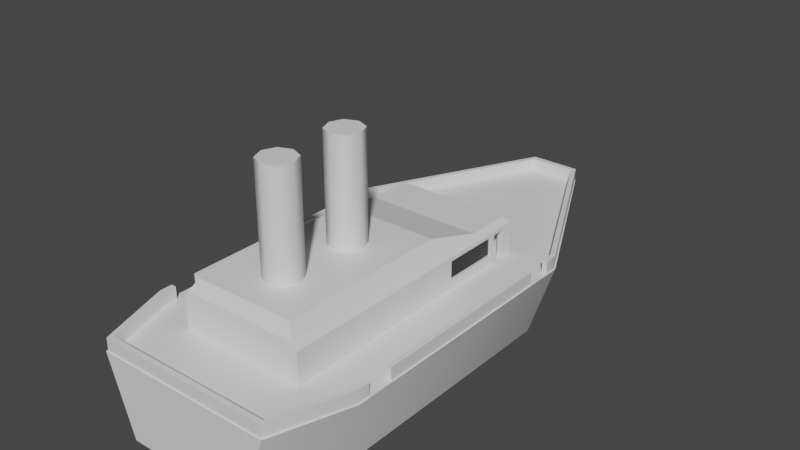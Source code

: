 # Source: wodanic.blend  (saved by Blender 2.80.75; exported with 4.5.12 LTS)
import bpy
from mathutils import Matrix  # noqa: F401  (used for matrix-valued properties, if any)

bpy.ops.wm.read_factory_settings(use_empty=True)
scene = bpy.context.scene
scene.name = 'Scene'

# ---- collections
col_collection = bpy.data.collections.new('Collection'); scene.collection.children.link(col_collection)

# ---- materials (node trees are filled in below, after node groups)
mat_wodanic = bpy.data.materials.new('Wodanic')
mat_wodanic.use_backface_culling = True
mat_wodanic.use_transparent_shadow = False
mat_glass = bpy.data.materials.new('Glass')
mat_glass.surface_render_method = 'BLENDED'
mat_glass.blend_method = 'BLEND'
mat_glass.use_transparent_shadow = False

# ---- material node trees
mat_wodanic.use_nodes = True; mat_wodanic.node_tree.nodes.clear()
_N = mat_wodanic.node_tree.nodes; _L = mat_wodanic.node_tree.links
n0 = _N.new('ShaderNodeOutputMaterial'); n0.name = 'Material Output'; n0.location = (300, 300)
n1 = _N.new('ShaderNodeBsdfPrincipled'); n1.name = 'Principled BSDF'; n1.location = (10, 300)
n1.distribution = 'GGX'
n1.subsurface_method = 'BURLEY'
n1.inputs[3].default_value = 1.45
n1.inputs[27].default_value = (0.0, 0.0, 0.0, 1.0)
n1.inputs[28].default_value = 1.0
_L.new(n1.outputs[0], n0.inputs[0])
n0.is_active_output = True
mat_glass.use_nodes = True; mat_glass.node_tree.nodes.clear()
_N = mat_glass.node_tree.nodes; _L = mat_glass.node_tree.links
n0 = _N.new('ShaderNodeOutputMaterial'); n0.name = 'Material Output'; n0.location = (300, 300)
n1 = _N.new('ShaderNodeBsdfPrincipled'); n1.name = 'Principled BSDF'; n1.location = (10, 300)
n1.distribution = 'GGX'
n1.subsurface_method = 'BURLEY'
n1.inputs[0].default_value = (0.0, 0.0, 0.0, 0.5)
n1.inputs[2].default_value = 0.0
n1.inputs[3].default_value = 1.45
n1.inputs[4].default_value = 0.5
n1.inputs[27].default_value = (0.0, 0.0, 0.0, 1.0)
n1.inputs[28].default_value = 1.0
_L.new(n1.outputs[0], n0.inputs[0])
n0.is_active_output = True

# ---- world
world_world = bpy.data.worlds.new('World'); scene.world = world_world
world_world.use_nodes = True; world_world.node_tree.nodes.clear()
_N = world_world.node_tree.nodes; _L = world_world.node_tree.links
n0 = _N.new('ShaderNodeOutputWorld'); n0.name = 'World Output'; n0.location = (300, 300)
n1 = _N.new('ShaderNodeBackground'); n1.name = 'Background'; n1.location = (10, 300)
n1.inputs[0].default_value = (0.05088, 0.05088, 0.05088, 1.0)
_L.new(n1.outputs[0], n0.inputs[0])
n0.is_active_output = True
world_world.color = (0.05088, 0.05088, 0.05088)
world_world.use_sun_shadow = False
world_world.sun_shadow_jitter_overblur = 0.0

# ---- meshes
me_cube_001 = bpy.data.meshes.new('Cube.001')
me_cube_001.from_pydata([(-5.0, -7.0, 3.0), (-5.0, 1.0, 3.0), (0.0, 1.0, 3.0), (0.0, -7.0, 3.0), (-5.0, -6.6, 3.0), (0.0, -6.6, 3.0), (-4.6, -6.6, 3.0), (-4.6, -7.0, 3.0), (-4.6, 1.0, 3.0), (-5.0, 0.6, 3.0), (0.0, 0.6, 3.0), (-4.6, 0.6, 3.0), (-5.0, -7.0, 5.5), (-5.0, 1.0, 5.5), (0.0, 1.0, 5.5), (0.0, -7.0, 5.5), (-5.0, -6.6, 5.5), (0.0, -6.6, 5.5), (-4.6, -6.6, 5.5), (-4.6, -7.0, 5.5), (-4.6, 1.0, 5.5), (-5.0, 0.6, 5.5), (0.0, 0.6, 5.5), (-4.6, 0.6, 5.5), (-5.0, 1.0, 3.7), (-5.0, 1.0, 5.2), (-4.6, 1.0, 5.2), (-4.6, 1.0, 3.7), (-5.0, 0.6, 3.7), (-5.0, 0.6, 5.2), (0.0, 1.0, 3.7), (0.0, 1.0, 5.2), (0.0, 0.6, 5.2), (0.0, 0.6, 3.7), (-5.0, -7.0, 3.7), (-5.0, -7.0, 5.2), (-5.0, -6.6, 5.2), (-5.0, -6.6, 3.7), (0.0, -6.6, 3.7), (0.0, -6.6, 5.2), (0.0, -7.0, 5.2), (0.0, -7.0, 3.7), (-4.6, 0.6, 3.7), (-4.6, 0.6, 5.2), (-4.6, -6.6, 5.2), (-4.6, -6.6, 3.7), (-4.6, -7.0, 5.2), (-4.6, -7.0, 3.7), (-4.6, 0.0, 3.0), (-5.0, 0.0, 3.0), (-4.6, 0.0, 5.5), (-5.0, 0.0, 5.5), (-5.0, 0.0, 3.7), (-5.0, 0.0, 5.2), (-4.6, 0.0, 3.7), (-4.6, 0.0, 5.2), (-4.6, -1.0, 3.0), (-4.6, -1.0, 5.5), (-4.6, -1.0, 3.7), (-4.6, -1.0, 5.2), (-5.0, -1.0, 3.0), (-5.0, -1.0, 5.5), (-5.0, -1.0, 3.7), (-5.0, -1.0, 5.2), (-4.0, 1.0, 3.0), (-4.0, 0.6, 3.0), (-4.0, 1.0, 5.5), (-4.0, 0.6, 5.5), (-4.0, 0.6, 3.7), (-4.0, 0.6, 5.2), (-4.0, 1.0, 3.7), (-4.0, 1.0, 5.2), (-4.6, -6.0, 3.0), (-4.6, -6.0, 5.5), (-4.6, -6.0, 3.7), (-4.6, -6.0, 5.2), (-5.0, -6.0, 3.0), (-5.0, -6.0, 5.5), (-5.0, -6.0, 3.7), (-5.0, -6.0, 5.2), (-5.0, -1.4, 3.0), (-5.0, -1.4, 5.5), (-5.0, -1.4, 3.7), (-5.0, -1.4, 5.2), (-4.6, -1.4, 3.0), (-4.6, -1.4, 5.5), (-4.6, -1.4, 3.7), (-4.6, -1.4, 5.2)], [], [(5, 3, 7, 6), (72, 6, 4, 76), (6, 7, 0, 4), (64, 65, 11, 8), (8, 11, 9, 1), (17, 18, 19, 15), (73, 77, 16, 18), (18, 16, 12, 19), (66, 20, 23, 67), (20, 13, 21, 23), (26, 25, 13, 20), (25, 29, 21, 13), (70, 68, 33, 30), (71, 26, 20, 66), (36, 35, 12, 16), (40, 39, 17, 15), (55, 43, 23, 50), (46, 40, 15, 19), (69, 32, 22, 67), (39, 44, 18, 17), (79, 36, 16, 77), (35, 46, 19, 12), (0, 7, 47, 34), (34, 47, 46, 35), (76, 4, 37, 78), (78, 37, 36, 79), (5, 6, 45, 38), (38, 45, 44, 39), (65, 10, 33, 68), (7, 3, 41, 47), (47, 41, 40, 46), (48, 11, 42, 54), (54, 42, 43, 55), (3, 5, 38, 41), (41, 38, 39, 40), (4, 0, 34, 37), (37, 34, 35, 36), (64, 8, 27, 70), (70, 27, 26, 71), (69, 68, 70, 71), (32, 69, 71, 31), (1, 9, 28, 24), (24, 28, 29, 25), (8, 1, 24, 27), (27, 24, 25, 26), (2, 64, 70, 30), (59, 56, 60, 63), (28, 52, 53, 29), (9, 49, 52, 28), (29, 53, 51, 21), (59, 55, 50, 57), (23, 21, 51, 50), (11, 48, 49, 9), (87, 59, 57, 85), (84, 56, 58, 86), (86, 58, 59, 87), (48, 55, 53, 49), (59, 63, 53, 55), (53, 63, 61, 51), (50, 51, 61, 57), (42, 68, 69, 43), (11, 65, 68, 42), (43, 69, 67, 23), (31, 71, 66, 14), (14, 66, 67, 22), (2, 10, 65, 64), (45, 74, 75, 44), (6, 72, 74, 45), (44, 75, 73, 18), (74, 78, 79, 75), (80, 76, 78, 82), (83, 79, 77, 81), (85, 81, 77, 73), (84, 72, 76, 80), (56, 84, 80, 60), (57, 61, 81, 85), (63, 83, 81, 61), (60, 80, 82, 62), (62, 82, 83, 63), (75, 79, 83, 87), (72, 84, 86, 74), (75, 87, 85, 73), (87, 83, 82, 86), (86, 82, 78, 74)])
_uv = me_cube_001.uv_layers.new(name='UVMap')
_uv.uv.foreach_set('vector', [0.75, 0.7145, 0.75, 0.75, 0.8502, 0.75, 0.8502, 0.7145, 0.8502, 0.6997, 0.8502, 0.7145, 0.875, 0.7145, 0.875, 0.6997, 0.8502, 0.7145, 0.8502, 0.75, 0.875, 0.75, 0.875, 0.7145, 0.8373, 0.5, 0.8373, 0.5356, 0.8502, 0.5356, 0.8502, 0.5, 0.8502, 0.5, 0.8502, 0.5356, 0.875, 0.5356, 0.875, 0.5, 0.75, 0.7145, 0.8502, 0.7145, 0.8502, 0.75, 0.75, 0.75, 0.8502, 0.6997, 0.875, 0.6997, 0.875, 0.7145, 0.8502, 0.7145, 0.8502, 0.7145, 0.875, 0.7145, 0.875, 0.75, 0.8502, 0.75, 0.8373, 0.5, 0.8502, 0.5, 0.8502, 0.5356, 0.8373, 0.5356, 0.8502, 0.5, 0.875, 0.5, 0.875, 0.5356, 0.8502, 0.5356, 0.8502, 0.5, 0.875, 0.5, 0.875, 0.5, 0.8502, 0.5, 0.875, 0.5, 0.875, 0.5356, 0.875, 0.5356, 0.875, 0.5, 0.8373, 0.5, 0.8373, 0.5356, 0.75, 0.5356, 0.75, 0.5, 0.8373, 0.5, 0.8502, 0.5, 0.8502, 0.5, 0.8373, 0.5, 0.875, 0.7145, 0.875, 0.75, 0.875, 0.75, 0.875, 0.7145, 0.75, 0.75, 0.75, 0.7145, 0.75, 0.7145, 0.75, 0.75, 0.8502, 0.5524, 0.8502, 0.5356, 0.8502, 0.5356, 0.8502, 0.5524, 0.8502, 0.75, 0.75, 0.75, 0.75, 0.75, 0.8502, 0.75, 0.8373, 0.5356, 0.75, 0.5356, 0.75, 0.5356, 0.8373, 0.5356, 0.75, 0.7145, 0.8502, 0.7145, 0.8502, 0.7145, 0.75, 0.7145, 0.875, 0.6997, 0.875, 0.7145, 0.875, 0.7145, 0.875, 0.6997, 0.875, 0.75, 0.8502, 0.75, 0.8502, 0.75, 0.875, 0.75, 0.875, 0.75, 0.8502, 0.75, 0.8502, 0.75, 0.875, 0.75, 0.875, 0.75, 0.8502, 0.75, 0.8502, 0.75, 0.875, 0.75, 0.875, 0.6997, 0.875, 0.7145, 0.875, 0.7145, 0.875, 0.6997, 0.875, 0.6997, 0.875, 0.7145, 0.875, 0.7145, 0.875, 0.6997, 0.75, 0.7145, 0.8502, 0.7145, 0.8502, 0.7145, 0.75, 0.7145, 0.75, 0.7145, 0.8502, 0.7145, 0.8502, 0.7145, 0.75, 0.7145, 0.8373, 0.5356, 0.75, 0.5356, 0.75, 0.5356, 0.8373, 0.5356, 0.8502, 0.75, 0.75, 0.75, 0.75, 0.75, 0.8502, 0.75, 0.8502, 0.75, 0.75, 0.75, 0.75, 0.75, 0.8502, 0.75, 0.8502, 0.5524, 0.8502, 0.5356, 0.8502, 0.5356, 0.8502, 0.5524, 0.8502, 0.5524, 0.8502, 0.5356, 0.8502, 0.5356, 0.8502, 0.5524, 0.75, 0.75, 0.75, 0.7145, 0.75, 0.7145, 0.75, 0.75, 0.75, 0.75, 0.75, 0.7145, 0.75, 0.7145, 0.75, 0.75, 0.875, 0.7145, 0.875, 0.75, 0.875, 0.75, 0.875, 0.7145, 0.875, 0.7145, 0.875, 0.75, 0.875, 0.75, 0.875, 0.7145, 0.8373, 0.5, 0.8502, 0.5, 0.8502, 0.5, 0.8373, 0.5, 0.8373, 0.5, 0.8502, 0.5, 0.8502, 0.5, 0.8373, 0.5, 0.8373, 0.5356, 0.8373, 0.5356, 0.8373, 0.5, 0.8373, 0.5, 0.75, 0.5356, 0.8373, 0.5356, 0.8373, 0.5, 0.75, 0.5, 0.875, 0.5, 0.875, 0.5356, 0.875, 0.5356, 0.875, 0.5, 0.875, 0.5, 0.875, 0.5356, 0.875, 0.5356, 0.875, 0.5, 0.8502, 0.5, 0.875, 0.5, 0.875, 0.5, 0.8502, 0.5, 0.8502, 0.5, 0.875, 0.5, 0.875, 0.5, 0.8502, 0.5, 0.75, 0.5, 0.8373, 0.5, 0.8373, 0.5, 0.75, 0.5, 0.8502, 0.5817, 0.8502, 0.5817, 0.875, 0.5817, 0.875, 0.5817, 0.875, 0.5356, 0.875, 0.5524, 0.875, 0.5524, 0.875, 0.5356, 0.875, 0.5356, 0.875, 0.5524, 0.875, 0.5524, 0.875, 0.5356, 0.875, 0.5356, 0.875, 0.5524, 0.875, 0.5524, 0.875, 0.5356, 0.8502, 0.5817, 0.8502, 0.5524, 0.8502, 0.5524, 0.8502, 0.5817, 0.8502, 0.5356, 0.875, 0.5356, 0.875, 0.5524, 0.8502, 0.5524, 0.8502, 0.5356, 0.8502, 0.5524, 0.875, 0.5524, 0.875, 0.5356, 0.8502, 0.5918, 0.8502, 0.5817, 0.8502, 0.5817, 0.8502, 0.5918, 0.8502, 0.5918, 0.8502, 0.5817, 0.8502, 0.5817, 0.8502, 0.5918, 0.8502, 0.5918, 0.8502, 0.5817, 0.8502, 0.5817, 0.8502, 0.5918, 0.8502, 0.5524, 0.8502, 0.5524, 0.875, 0.5524, 0.875, 0.5524, 0.8502, 0.5817, 0.875, 0.5817, 0.875, 0.5524, 0.8502, 0.5524, 0.875, 0.5524, 0.875, 0.5817, 0.875, 0.5817, 0.875, 0.5524, 0.8502, 0.5524, 0.875, 0.5524, 0.875, 0.5817, 0.8502, 0.5817, 0.8502, 0.5356, 0.8373, 0.5356, 0.8373, 0.5356, 0.8502, 0.5356, 0.8502, 0.5356, 0.8373, 0.5356, 0.8373, 0.5356, 0.8502, 0.5356, 0.8502, 0.5356, 0.8373, 0.5356, 0.8373, 0.5356, 0.8502, 0.5356, 0.75, 0.5, 0.8373, 0.5, 0.8373, 0.5, 0.75, 0.5, 0.75, 0.5, 0.8373, 0.5, 0.8373, 0.5356, 0.75, 0.5356, 0.75, 0.5, 0.75, 0.5356, 0.8373, 0.5356, 0.8373, 0.5, 0.8502, 0.7145, 0.8502, 0.6997, 0.8502, 0.6997, 0.8502, 0.7145, 0.8502, 0.7145, 0.8502, 0.6997, 0.8502, 0.6997, 0.8502, 0.7145, 0.8502, 0.7145, 0.8502, 0.6997, 0.8502, 0.6997, 0.8502, 0.7145, 0.875, 0.6997, 0.875, 0.6997, 0.8502, 0.6997, 0.8502, 0.6997, 0.875, 0.5918, 0.875, 0.6997, 0.875, 0.6997, 0.875, 0.5918, 0.875, 0.5918, 0.875, 0.6997, 0.875, 0.6997, 0.875, 0.5918, 0.8502, 0.5918, 0.875, 0.5918, 0.875, 0.6997, 0.8502, 0.6997, 0.8502, 0.5918, 0.8502, 0.6997, 0.875, 0.6997, 0.875, 0.5918, 0.8502, 0.5817, 0.8502, 0.5918, 0.875, 0.5918, 0.875, 0.5817, 0.8502, 0.5817, 0.875, 0.5817, 0.875, 0.5918, 0.8502, 0.5918, 0.875, 0.5817, 0.875, 0.5918, 0.875, 0.5918, 0.875, 0.5817, 0.875, 0.5817, 0.875, 0.5918, 0.875, 0.5918, 0.875, 0.5817, 0.875, 0.5817, 0.875, 0.5918, 0.875, 0.5918, 0.875, 0.5817, 0.875, 0.6997, 0.875, 0.5918, 0.8502, 0.5918, 0.8502, 0.6997, 0.8502, 0.6997, 0.8502, 0.5918, 0.8502, 0.5918, 0.8502, 0.6997, 0.8502, 0.6997, 0.8502, 0.5918, 0.8502, 0.5918, 0.8502, 0.6997, 0.875, 0.5918, 0.875, 0.5918, 0.8502, 0.5918, 0.8502, 0.5918, 0.875, 0.5918, 0.875, 0.6997, 0.8502, 0.6997, 0.8502, 0.5918])
me_cube_001.materials.append(mat_wodanic)
me_cube_001.use_remesh_preserve_volume = False
me_cube_001.use_remesh_preserve_attributes = False
me_cube_001.use_mirror_vertex_groups = False
me_cube_001.update()
me_cube_002 = bpy.data.meshes.new('Cube.002')
me_cube_002.from_pydata([(0.0, -20.0, 3.0), (0.0, 15.0, 3.0), (-2.0, 15.0, 3.0), (-9.0, -20.0, 3.0), (0.0, 1.0, 3.0), (-9.0, 1.0, 3.0), (0.0, -26.0, 3.0), (-7.0, -26.0, 3.0), (0.0, -20.0, -3.0), (0.0, 15.0, -3.0), (-1.0, 15.0, -3.0), (-7.0, -20.0, -3.0), (0.0, 1.0, -3.0), (-7.0, 1.0, -3.0), (0.0, -26.0, -3.0), (-5.0, -26.0, -3.0)], [], [(4, 5, 3, 0), (1, 2, 5, 4), (0, 3, 7, 6), (12, 8, 11, 13), (9, 12, 13, 10), (8, 14, 15, 11), (0, 8, 12, 4), (6, 14, 8, 0), (7, 15, 14, 6), (5, 13, 11, 3), (1, 9, 10, 2), (3, 11, 15, 7), (4, 12, 9, 1), (2, 10, 13, 5)])
me_cube_002.polygons.foreach_set('use_smooth', [True] * 14)
_uv = me_cube_002.uv_layers.new(name='UVMap')
_uv.uv.foreach_set('vector', [0.75, 0.5832, 0.875, 0.5832, 0.875, 0.75, 0.75, 0.75, 0.75, 0.5, 0.875, 0.5, 0.875, 0.5832, 0.75, 0.5832, 0.75, 0.75, 0.875, 0.75, 0.875, 0.75, 0.75, 0.75, 0.75, 0.5832, 0.75, 0.75, 0.875, 0.75, 0.875, 0.5832, 0.75, 0.5, 0.75, 0.5832, 0.875, 0.5832, 0.875, 0.5, 0.75, 0.75, 0.75, 0.75, 0.875, 0.75, 0.875, 0.75, 0.75, 0.75, 0.75, 0.75, 0.75, 0.5832, 0.75, 0.5832, 0.75, 0.75, 0.75, 0.75, 0.75, 0.75, 0.75, 0.75, 0.875, 0.75, 0.875, 0.75, 0.75, 0.75, 0.75, 0.75, 0.875, 0.5832, 0.875, 0.5832, 0.875, 0.75, 0.875, 0.75, 0.75, 0.5, 0.75, 0.5, 0.875, 0.5, 0.875, 0.5, 0.875, 0.75, 0.875, 0.75, 0.875, 0.75, 0.875, 0.75, 0.75, 0.5832, 0.75, 0.5832, 0.75, 0.5, 0.75, 0.5, 0.875, 0.5, 0.875, 0.5, 0.875, 0.5832, 0.875, 0.5832])
me_cube_002.materials.append(mat_wodanic)
me_cube_002.use_remesh_preserve_volume = False
me_cube_002.use_remesh_preserve_attributes = False
me_cube_002.use_mirror_vertex_groups = False
me_cube_002.update()
me_cube_004 = bpy.data.meshes.new('Cube.004')
me_cube_004.from_pydata([(-5.0, -21.0, 3.0), (-5.0, -7.0, 3.0), (0.0, -21.0, 3.0), (0.0, -7.0, 3.0), (-5.0, -21.0, 5.5), (-5.0, -7.0, 5.5), (0.0, -21.0, 5.5), (0.0, -7.0, 5.5)], [], [(0, 1, 3, 2), (0, 2, 6, 4), (1, 0, 4, 5), (4, 6, 7, 5), (3, 1, 5, 7)])
_uv = me_cube_004.uv_layers.new(name='UVMap')
_uv.uv.foreach_set('vector', [0.0, 0.0, 0.0, 1.0, 0.5, 1.0, 0.5, 0.0, 0.0, 0.0, 0.5, 0.0, 0.5, 0.0, 0.0, 0.0, 0.0, 1.0, 0.0, 0.0, 0.0, 0.0, 0.0, 1.0, 0.0, 0.0, 0.5, 0.0, 0.5, 1.0, 0.0, 1.0, 0.5, 1.0, 0.0, 1.0, 0.0, 1.0, 0.5, 1.0])
me_cube_004.materials.append(mat_wodanic)
me_cube_004.use_remesh_preserve_volume = False
me_cube_004.use_remesh_preserve_attributes = False
me_cube_004.use_mirror_vertex_groups = False
me_cube_004.update()
me_plane = bpy.data.meshes.new('Plane')
me_plane.from_pydata([(-5.0, -21.0, 5.5), (-5.0, 1.0, 5.5), (0.0, -21.0, 5.5), (0.0, 1.0, 5.5), (-4.6, 0.5, 6.0), (-4.6, -21.0, 6.0), (0.0, -21.0, 6.0), (0.0, 0.5, 6.0), (-5.0, -3.0, 5.5), (0.0, -3.0, 5.5), (-4.6, -3.0, 6.0), (0.0, -3.0, 6.0), (-4.0, -20.5, 7.0), (0.0, -20.5, 7.0), (-4.0, -7.0, 7.0), (0.0, -7.0, 7.0)], [], [(8, 1, 3, 9), (10, 11, 7, 4), (8, 0, 5, 10), (3, 1, 4, 7), (0, 2, 6, 5), (1, 8, 10, 4), (10, 5, 12, 14), (0, 8, 9, 2), (12, 13, 15, 14), (11, 10, 14, 15), (5, 6, 13, 12)])
_uv = me_plane.uv_layers.new(name='UVMap')
_uv.uv.foreach_set('vector', [0.0, 0.6357, 0.0, 1.0, 0.5, 1.0, 0.5, 0.6357, 0.0, 0.6357, 0.5, 0.6357, 0.5, 1.0, 0.0, 1.0, 0.0, 0.6357, 0.0, 0.0, 0.0, 0.0, 0.0, 0.6357, 0.5, 1.0, 0.0, 1.0, 0.0, 1.0, 0.5, 1.0, 0.0, 0.0, 0.5, 0.0, 0.5, 0.0, 0.0, 0.0, 0.0, 1.0, 0.0, 0.6357, 0.0, 0.6357, 0.0, 1.0, 0.0, 0.6357, 0.0, 0.0, 0.0, 0.0, 0.0, 0.6357, 0.0, 0.0, 0.0, 0.6357, 0.5, 0.6357, 0.5, 0.0, 0.0, 0.0, 0.5, 0.0, 0.5, 0.6357, 0.0, 0.6357, 0.5, 0.6357, 0.0, 0.6357, 0.0, 0.6357, 0.5, 0.6357, 0.0, 0.0, 0.5, 0.0, 0.5, 0.0, 0.0, 0.0])
me_plane.materials.append(mat_wodanic)
me_plane.use_remesh_preserve_volume = False
me_plane.use_remesh_preserve_attributes = False
me_plane.use_mirror_vertex_groups = False
me_plane.update()
me_cube_005 = bpy.data.meshes.new('Cube.005')
me_cube_005.from_pydata([(0.0, 0.8, 3.7), (-4.0, 0.8, 3.7), (-4.8, -6.0, 3.7), (-4.8, -1.4, 3.7), (0.0, 0.8, 5.2), (-4.0, 0.8, 5.2), (-4.8, -1.4, 5.2), (-4.8, -6.0, 5.2)], [], [(1, 0, 4, 5), (2, 3, 6, 7)])
_uv = me_cube_005.uv_layers.new(name='UVMap')
_uv.uv.foreach_set('vector', [0.8373, 0.5356, 0.75, 0.5356, 0.75, 0.5356, 0.8373, 0.5356, 0.8502, 0.5918, 0.875, 0.5918, 0.875, 0.5918, 0.8502, 0.5918])
me_cube_005.materials.append(mat_glass)
me_cube_005.use_remesh_preserve_volume = False
me_cube_005.use_remesh_preserve_attributes = False
me_cube_005.use_mirror_vertex_groups = False
me_cube_005.update()
me_cylinder = bpy.data.meshes.new('Cylinder')
me_cylinder.from_pydata([(0.0, -15.6, 7.0), (0.0, -15.6, 15.3), (1.0, -16.0, 7.0), (1.0, -16.0, 15.3), (1.4, -17.0, 7.0), (1.4, -17.0, 15.3), (1.0, -18.0, 7.0), (1.0, -18.0, 15.3), (0.0, -18.4, 7.0), (0.0, -18.4, 15.3), (-1.0, -18.0, 7.0), (-1.0, -18.0, 15.3), (-1.4, -17.0, 7.0), (-1.4, -17.0, 15.3), (-1.0, -16.0, 7.0), (-1.0, -16.0, 15.3), (1.0, -12.0, 15.3), (1.0, -12.0, 7.0), (1.4, -11.0, 15.3), (1.4, -11.0, 7.0), (1.0, -10.0, 15.3), (1.0, -10.0, 7.0), (0.0, -9.6, 15.3), (0.0, -9.6, 7.0), (0.0, -12.4, 7.0), (0.0, -12.4, 15.3), (-1.0, -12.0, 7.0), (-1.0, -12.0, 15.3), (-1.4, -11.0, 7.0), (-1.4, -11.0, 15.3), (-1.0, -10.0, 7.0), (-1.0, -10.0, 15.3)], [], [(0, 1, 3, 2), (2, 3, 5, 4), (4, 5, 7, 6), (6, 7, 9, 8), (8, 9, 11, 10), (10, 11, 13, 12), (3, 1, 15, 13, 11, 9, 7, 5), (12, 13, 15, 14), (14, 15, 1, 0), (0, 2, 4, 6, 8, 10, 12, 14), (23, 22, 20, 21), (21, 20, 18, 19), (19, 18, 16, 17), (17, 16, 25, 24), (24, 25, 27, 26), (26, 27, 29, 28), (20, 22, 31, 29, 27, 25, 16, 18), (28, 29, 31, 30), (30, 31, 22, 23), (23, 21, 19, 17, 24, 26, 28, 30)])
me_cylinder.polygons.foreach_set('use_smooth', [True] * 20)
_uv = me_cylinder.uv_layers.new(name='UVMap')
_uv.uv.foreach_set('vector', [1.0, 0.5, 1.0, 1.0, 0.875, 1.0, 0.875, 0.5, 0.875, 0.5, 0.875, 1.0, 0.75, 1.0, 0.75, 0.5, 0.75, 0.5, 0.75, 1.0, 0.625, 1.0, 0.625, 0.5, 0.625, 0.5, 0.625, 1.0, 0.5, 1.0, 0.5, 0.5, 0.5, 0.5, 0.5, 1.0, 0.375, 1.0, 0.375, 0.5, 0.375, 0.5, 0.375, 1.0, 0.25, 1.0, 0.25, 0.5, 0.4197, 0.4197, 0.25, 0.49, 0.08029, 0.4197, 0.01, 0.25, 0.08029, 0.08029, 0.25, 0.01, 0.4197, 0.08029, 0.49, 0.25, 0.25, 0.5, 0.25, 1.0, 0.125, 1.0, 0.125, 0.5, 0.125, 0.5, 0.125, 1.0, 0.0, 1.0, 0.0, 0.5, 0.75, 0.49, 0.9197, 0.4197, 0.99, 0.25, 0.9197, 0.08029, 0.75, 0.01, 0.5803, 0.08029, 0.51, 0.25, 0.5803, 0.4197, 1.0, 0.5, 1.0, 1.0, 0.875, 1.0, 0.875, 0.5, 0.875, 0.5, 0.875, 1.0, 0.75, 1.0, 0.75, 0.5, 0.75, 0.5, 0.75, 1.0, 0.625, 1.0, 0.625, 0.5, 0.625, 0.5, 0.625, 1.0, 0.5, 1.0, 0.5, 0.5, 0.5, 0.5, 0.5, 1.0, 0.375, 1.0, 0.375, 0.5, 0.375, 0.5, 0.375, 1.0, 0.25, 1.0, 0.25, 0.5, 0.4197, 0.4197, 0.25, 0.49, 0.08029, 0.4197, 0.01, 0.25, 0.08029, 0.08029, 0.25, 0.01, 0.4197, 0.08029, 0.49, 0.25, 0.25, 0.5, 0.25, 1.0, 0.125, 1.0, 0.125, 0.5, 0.125, 0.5, 0.125, 1.0, 0.0, 1.0, 0.0, 0.5, 0.75, 0.49, 0.9197, 0.4197, 0.99, 0.25, 0.9197, 0.08029, 0.75, 0.01, 0.5803, 0.08029, 0.51, 0.25, 0.5803, 0.4197])
me_cylinder.materials.append(mat_wodanic)
me_cylinder.use_remesh_preserve_volume = False
me_cylinder.use_remesh_preserve_attributes = False
me_cylinder.use_mirror_vertex_groups = False
me_cylinder.update()
me_cube_006 = bpy.data.meshes.new('Cube.006')
me_cube_006.from_pydata([(0.0, 14.9, 3.0), (-2.0, 14.9, 3.0), (-8.9, -20.0, 3.0), (-8.9, 1.0, 3.0), (0.0, -25.9, 3.0), (-6.9, -25.9, 3.0), (-1.8, 14.5, 3.0), (0.0, 14.5, 3.0), (-8.5, 1.0, 3.0), (-8.5, -20.0, 3.0), (0.0, -25.5, 3.0), (-6.7, -25.5, 3.0), (0.0, 14.9, 4.0), (-2.0, 14.9, 4.0), (-8.9, -20.0, 4.0), (-8.9, 1.0, 4.0), (0.0, -25.9, 4.0), (-6.9, -25.9, 4.0), (-1.8, 14.5, 4.0), (0.0, 14.5, 4.0), (-8.5, 1.0, 4.0), (-8.5, -20.0, 4.0), (0.0, -25.5, 4.0), (-6.7, -25.5, 4.0), (-8.9, 0.0, 3.0), (-8.5, 0.0, 3.0), (-8.9, 0.0, 4.0), (-8.5, 0.0, 4.0), (-8.9, -2.0, 3.0), (-8.5, -2.0, 3.0), (-8.9, -2.0, 4.0), (-8.5, -2.0, 4.0), (-8.9, -19.0, 3.0), (-8.5, -19.0, 3.0), (-8.9, -19.0, 4.0), (-8.5, -19.0, 4.0), (-8.9, -17.0, 3.0), (-8.5, -17.0, 3.0), (-8.9, -17.0, 4.0), (-8.5, -17.0, 4.0)], [], [(32, 33, 9, 2), (0, 7, 6, 1), (2, 9, 11, 5), (1, 6, 8, 3), (5, 11, 10, 4), (34, 14, 21, 35), (12, 13, 18, 19), (14, 17, 23, 21), (13, 15, 20, 18), (17, 16, 22, 23), (32, 2, 14, 34), (11, 9, 21, 23), (8, 6, 18, 20), (5, 4, 16, 17), (0, 1, 13, 12), (25, 8, 20, 27), (2, 5, 17, 14), (1, 3, 15, 13), (10, 11, 23, 22), (6, 7, 19, 18), (27, 26, 24, 25), (3, 24, 26, 15), (15, 26, 27, 20), (3, 8, 25, 24), (37, 29, 31, 39), (31, 29, 28, 30), (38, 36, 37, 39), (9, 33, 35, 21), (28, 36, 38, 30), (30, 38, 39, 31), (35, 33, 32, 34), (28, 29, 37, 36)])
me_cube_006.polygons.foreach_set('use_smooth', [True] * 32)
_uv = me_cube_006.uv_layers.new(name='UVMap')
_uv.uv.foreach_set('vector', [0.875, 0.7424, 0.875, 0.7424, 0.875, 0.75, 0.875, 0.75, 0.75, 0.5, 0.75, 0.5, 0.875, 0.5, 0.875, 0.5, 0.875, 0.75, 0.875, 0.75, 0.875, 0.75, 0.875, 0.75, 0.875, 0.5, 0.875, 0.5, 0.875, 0.5832, 0.875, 0.5832, 0.875, 0.75, 0.875, 0.75, 0.75, 0.75, 0.75, 0.75, 0.875, 0.7424, 0.875, 0.75, 0.875, 0.75, 0.875, 0.7424, 0.75, 0.5, 0.875, 0.5, 0.875, 0.5, 0.75, 0.5, 0.875, 0.75, 0.875, 0.75, 0.875, 0.75, 0.875, 0.75, 0.875, 0.5, 0.875, 0.5832, 0.875, 0.5832, 0.875, 0.5, 0.875, 0.75, 0.75, 0.75, 0.75, 0.75, 0.875, 0.75, 0.875, 0.7424, 0.875, 0.75, 0.875, 0.75, 0.875, 0.7424, 0.875, 0.75, 0.875, 0.75, 0.875, 0.75, 0.875, 0.75, 0.875, 0.5832, 0.875, 0.5, 0.875, 0.5, 0.875, 0.5832, 0.875, 0.75, 0.75, 0.75, 0.75, 0.75, 0.875, 0.75, 0.75, 0.5, 0.875, 0.5, 0.875, 0.5, 0.75, 0.5, 0.875, 0.5991, 0.875, 0.5832, 0.875, 0.5832, 0.875, 0.5991, 0.875, 0.75, 0.875, 0.75, 0.875, 0.75, 0.875, 0.75, 0.875, 0.5, 0.875, 0.5832, 0.875, 0.5832, 0.875, 0.5, 0.75, 0.75, 0.875, 0.75, 0.875, 0.75, 0.75, 0.75, 0.875, 0.5, 0.75, 0.5, 0.75, 0.5, 0.875, 0.5, 0.875, 0.5991, 0.875, 0.5991, 0.875, 0.5991, 0.875, 0.5991, 0.875, 0.5832, 0.875, 0.5991, 0.875, 0.5991, 0.875, 0.5832, 0.875, 0.5832, 0.875, 0.5991, 0.875, 0.5991, 0.875, 0.5832, 0.875, 0.5832, 0.875, 0.5832, 0.875, 0.5991, 0.875, 0.5991, 0.875, 0.7271, 0.875, 0.6143, 0.875, 0.6143, 0.875, 0.7271, 0.875, 0.6143, 0.875, 0.6143, 0.875, 0.6143, 0.875, 0.6143, 0.875, 0.7271, 0.875, 0.7271, 0.875, 0.7271, 0.875, 0.7271, 0.875, 0.75, 0.875, 0.7424, 0.875, 0.7424, 0.875, 0.75, 0.875, 0.6143, 0.875, 0.7271, 0.875, 0.7271, 0.875, 0.6143, 0.875, 0.6143, 0.875, 0.7271, 0.875, 0.7271, 0.875, 0.6143, 0.875, 0.7424, 0.875, 0.7424, 0.875, 0.7424, 0.875, 0.7424, 0.875, 0.6143, 0.875, 0.6143, 0.875, 0.7271, 0.875, 0.7271])
me_cube_006.materials.append(mat_wodanic)
me_cube_006.use_remesh_preserve_volume = False
me_cube_006.use_remesh_preserve_attributes = False
me_cube_006.use_mirror_vertex_groups = False
me_cube_006.update()
me_circle_002 = bpy.data.meshes.new('Circle.002')
me_circle_002.from_pydata([(0.06, -0.05, 1.0), (0.7937, 0.05, 0.4243), (0.8612, 0.05, 0.2613), (0.06, 0.05, 0.9), (0.2903, 0.05, 0.9569), (0.4714, 0.05, 0.8819), (0.9569, -0.05, 0.2903), (0.8819, -0.05, 0.4714), (0.773, -0.05, 0.6344), (0.6344, -0.05, 0.773), (0.4714, -0.05, 0.8819), (0.2903, -0.05, 0.9569), (0.06, -0.05, 0.9), (0.6344, 0.05, 0.773), (0.773, 0.05, 0.6344), (0.8819, 0.05, 0.4714), (0.9569, 0.05, 0.2903), (0.06, 0.05, 1.0), (0.8612, -0.05, 0.2613), (0.7937, -0.05, 0.4243), (0.6957, -0.05, 0.571), (0.571, -0.05, 0.6957), (0.4243, -0.05, 0.7937), (0.2613, -0.05, 0.8612), (0.06, -0.05, 1.1), (0.6957, 0.05, 0.571), (0.571, 0.05, 0.6957), (0.4243, 0.05, 0.7937), (0.2613, 0.05, 0.8612), (0.06, 0.05, 1.1), (0.2751, 0.05, 0.1471), (0.2751, -0.05, 0.1471), (0.1471, -0.05, 0.2751), (0.06, -0.05, 0.3), (0.1471, 0.05, 0.2751), (0.06, 0.05, 0.3), (0.027, 0.05, 0.09), (0.04412, 0.05, 0.08254), (0.05937, 0.05, 0.07235), (0.07235, 0.05, 0.05937), (0.027, -0.05, 0.09), (0.04412, -0.05, 0.08254), (0.05937, -0.05, 0.07235), (0.07235, -0.05, 0.05937), (0.08254, -0.05, 0.04412), (0.09, 0.05, 0.027), (0.08254, 0.05, 0.04412), (0.09, -0.05, 0.027), (0.06, -0.05, 0.8), (0.053, -0.02944, 0.7), (0.07509, -0.07957, 0.6), (0.053, -0.02944, 0.5), (0.06, -0.05, 0.4), (0.06, 0.05, 0.8), (0.053, 0.02944, 0.7), (0.07509, 0.07957, 0.6), (0.053, 0.02944, 0.5), (0.06, 0.05, 0.4), (0.02496, -0.0208, 1.4), (0.02496, 0.0208, 1.4), (0.02496, -0.0208, 1.158), (0.02496, 0.0208, 1.158), (0.04173, -0.03478, 1.279), (0.04173, 0.03478, 1.279), (0.0, -0.05, 1.0), (0.0, -0.05, 0.9), (0.0, -0.05, 1.1), (0.0, 0.05, 1.0), (0.0, 0.05, 0.9), (0.0, 0.05, 1.1), (0.0, 0.05, 0.3), (0.0, -0.05, 0.3), (0.0, -0.05, 0.09), (0.0, 0.05, 0.09), (0.0, -0.05, 0.8), (0.0, -0.02944, 0.7), (0.0, -0.07957, 0.6), (0.0, -0.02944, 0.5), (0.0, -0.05, 0.4), (0.0, 0.05, 0.8), (0.0, 0.02944, 0.7), (0.0, 0.07957, 0.6), (0.0, 0.02944, 0.5), (0.0, 0.05, 0.4), (0.0, -0.0208, 1.4), (0.0, 0.0208, 1.4), (0.0, -0.0208, 1.158), (0.0, 0.0208, 1.158), (0.0, 0.03478, 1.279), (0.0, -0.03478, 1.279), (1.0, -0.05, 0.06), (0.9, 0.05, 0.06), (0.9, -0.05, 0.06), (1.0, 0.05, 0.06), (1.1, -0.05, 0.06), (1.0, -0.05, 0.0), (0.9, -0.05, 0.0), (1.1, -0.05, 0.0), (1.1, 0.05, 0.06), (1.0, 0.05, 0.0), (0.9, 0.05, 0.0), (1.1, 0.05, 0.0), (0.3, 0.05, 0.0), (0.3, -0.05, 0.0), (0.3, -0.05, 0.06), (0.3, 0.05, 0.06), (0.8, -0.05, 0.06), (0.7, -0.02944, 0.053), (0.6, -0.07957, 0.07509), (0.5, -0.02944, 0.053), (0.4, -0.05, 0.06), (0.8, -0.05, 0.0), (0.7, -0.02944, 0.0), (0.6, -0.07957, 0.0), (0.5, -0.02944, 0.0), (0.4, -0.05, 0.0), (0.8, 0.05, 0.06), (0.7, 0.02944, 0.053), (0.6, 0.07957, 0.07509), (0.09, -0.05, 0.0), (0.5, 0.02944, 0.053), (0.09, 0.05, 0.0), (0.4, 0.05, 0.06), (0.8, 0.05, 0.0), (0.7, 0.02944, 0.0), (0.6, 0.07957, 0.0), (0.5, 0.02944, 0.0), (0.4, 0.05, 0.0), (1.4, -0.0208, 0.02496), (1.4, -0.0208, 0.0), (1.4, 0.0208, 0.02496), (1.4, 0.0208, 0.0), (1.158, -0.0208, 0.02496), (1.158, -0.0208, 0.0), (1.158, 0.0208, 0.0), (1.158, 0.0208, 0.02496), (1.279, -0.03478, 0.04173), (1.279, 0.03478, 0.0), (1.279, -0.03478, 0.0), (1.279, 0.03478, 0.04173), (0.875, 0.03478, 0.934), (0.875, -0.03478, 0.934), (0.8013, 0.0208, 0.8366), (0.8013, -0.0208, 0.8366), (0.9723, 0.0208, 1.008), (0.9723, -0.0208, 1.008), (0.2404, 0.05, 0.3253), (0.3161, 0.02944, 0.391), (0.3712, 0.07957, 0.4774), (0.4575, 0.02944, 0.5325), (0.5233, 0.05, 0.6081), (0.2404, -0.05, 0.3253), (0.3161, -0.02944, 0.391), (0.3712, -0.07957, 0.4774), (0.4575, -0.02944, 0.5325), (0.5233, -0.05, 0.6081), (0.1697, 0.05, 0.2546), (0.1697, -0.05, 0.2546), (0.7354, 0.05, 0.8202), (0.7354, -0.05, 0.8202), (0.6647, 0.05, 0.7495), (0.594, -0.05, 0.6788), (0.594, 0.05, 0.6788), (0.6647, -0.05, 0.7495), (0.934, 0.03478, 0.875), (0.934, -0.03478, 0.875), (0.8366, 0.0208, 0.8013), (0.8366, -0.0208, 0.8013), (1.008, 0.0208, 0.9723), (1.008, -0.0208, 0.9723), (0.3253, 0.05, 0.2404), (0.391, 0.02944, 0.3161), (0.4774, 0.07957, 0.3712), (0.5325, 0.02944, 0.4575), (0.6081, 0.05, 0.5233), (0.3253, -0.05, 0.2404), (0.391, -0.02944, 0.3161), (0.4774, -0.07957, 0.3712), (0.5325, -0.02944, 0.4575), (0.6081, -0.05, 0.5233), (0.2546, 0.05, 0.1697), (0.2546, -0.05, 0.1697), (0.8202, 0.05, 0.7354), (0.8202, -0.05, 0.7354), (0.7495, 0.05, 0.6647), (0.6788, -0.05, 0.594), (0.6788, 0.05, 0.594), (0.7495, -0.05, 0.6647)], [], [(7, 19, 18, 6), (64, 65, 12, 0), (8, 20, 19, 7), (20, 185, 186, 25), (10, 22, 21, 9), (11, 23, 22, 10), (5, 13, 26, 27), (0, 12, 23, 11), (187, 185, 20, 8), (14, 15, 1, 25), (67, 17, 3, 68), (15, 16, 2, 1), (0, 24, 66, 64), (4, 5, 27, 28), (17, 4, 28, 3), (17, 67, 69, 29), (53, 3, 12, 48), (89, 62, 58, 84), (7, 6, 16, 15), (8, 7, 15, 14), (187, 8, 14, 184), (18, 19, 1, 2), (24, 0, 17, 29), (10, 9, 13, 5), (19, 20, 25, 1), (32, 33, 35, 34), (11, 10, 5, 4), (163, 160, 13, 9), (0, 11, 4, 17), (21, 22, 27, 26), (22, 23, 28, 27), (23, 12, 3, 28), (57, 35, 70, 83), (52, 78, 71, 33), (42, 41, 37, 38), (41, 40, 36, 37), (43, 42, 38, 39), (47, 44, 46, 45), (44, 43, 39, 46), (73, 36, 40, 72), (121, 119, 47, 45), (12, 65, 74, 48), (48, 74, 75, 49), (49, 75, 76, 50), (50, 76, 77, 51), (51, 77, 78, 52), (3, 53, 79, 68), (53, 54, 80, 79), (54, 55, 81, 80), (55, 56, 82, 81), (56, 57, 83, 82), (35, 57, 52, 33), (57, 56, 51, 52), (56, 55, 50, 51), (55, 54, 49, 50), (54, 53, 48, 49), (84, 58, 59, 85), (63, 88, 85, 59), (62, 63, 59, 58), (24, 29, 61, 60), (29, 69, 87, 61), (66, 24, 60, 86), (60, 61, 63, 62), (61, 87, 88, 63), (86, 60, 62, 89), (95, 90, 92, 96), (93, 98, 101, 99), (120, 126, 127, 122), (138, 129, 128, 136), (110, 104, 103, 115), (117, 124, 125, 118), (106, 107, 112, 111), (116, 123, 124, 117), (99, 100, 91, 93), (118, 125, 126, 120), (92, 106, 111, 96), (91, 100, 123, 116), (118, 108, 107, 117), (129, 131, 130, 128), (117, 107, 106, 116), (139, 130, 131, 137), (120, 109, 108, 118), (133, 138, 136, 132), (105, 104, 110, 122), (122, 110, 109, 120), (94, 98, 93, 90), (107, 108, 113, 112), (98, 135, 134, 101), (132, 136, 139, 135), (109, 110, 115, 114), (143, 141, 140, 142), (159, 143, 142, 158), (136, 128, 130, 139), (135, 139, 137, 134), (97, 133, 132, 94), (94, 132, 135, 98), (116, 106, 92, 91), (156, 157, 151, 146), (147, 152, 153, 148), (149, 154, 155, 150), (146, 151, 152, 147), (148, 153, 154, 149), (141, 145, 144, 140), (90, 95, 97, 94), (108, 109, 114, 113), (122, 127, 102, 105), (145, 141, 165, 169), (159, 158, 160, 163), (35, 70, 73, 36, 37, 38, 39, 46, 45, 121, 102, 105, 30, 180, 156, 34), (160, 162, 26, 13), (150, 155, 161, 162), (165, 164, 168, 169), (183, 182, 166, 167), (172, 173, 178, 177), (173, 174, 179, 178), (171, 172, 177, 176), (180, 170, 175, 181), (170, 171, 176, 175), (71, 72, 40, 41, 42, 43, 44, 47, 119, 103, 104, 31, 181, 157, 32, 33), (163, 9, 21, 161), (165, 141, 143, 167), (144, 145, 169, 168), (183, 187, 184, 182), (21, 26, 162, 161), (174, 186, 185, 179), (167, 166, 164, 165), (156, 146, 170, 180), (181, 175, 151, 157), (184, 14, 25, 186), (34, 156, 157, 32), (30, 180, 181, 31), (30, 31, 104, 105), (143, 159, 183, 167), (163, 187, 183, 159), (161, 185, 187, 163), (155, 179, 185, 161), (154, 178, 179, 155), (153, 177, 178, 154), (152, 176, 177, 153), (151, 175, 176, 152), (2, 16, 93, 91), (6, 18, 92, 90), (16, 6, 90, 93), (18, 2, 91, 92), (146, 147, 171, 170), (147, 148, 172, 171), (148, 149, 173, 172), (149, 150, 174, 173), (174, 150, 162, 186), (162, 160, 184, 186), (184, 160, 158, 182), (158, 142, 166, 182), (142, 140, 164, 166), (164, 140, 144, 168)])
_uv = me_circle_002.uv_layers.new(name='UVMap')
_uv.uv.foreach_set('vector', [0.0, 0.0, 0.0, 0.0, 0.0, 0.0, 0.0, 0.0, 0.0, 0.0, 0.0, 0.0, 0.0, 0.0, 0.0, 0.0, 0.0, 0.0, 0.0, 0.0, 0.0, 0.0, 0.0, 0.0, 0.0, 0.0, 0.0, 0.0, 0.0, 0.0, 0.0, 0.0, 0.0, 0.0, 0.0, 0.0, 0.0, 0.0, 0.0, 0.0, 0.0, 0.0, 0.0, 0.0, 0.0, 0.0, 0.0, 0.0, 0.0, 0.0, 0.0, 0.0, 0.0, 0.0, 0.0, 0.0, 0.0, 0.0, 0.0, 0.0, 0.0, 0.0, 0.0, 0.0, 0.0, 0.0, 0.0, 0.0, 0.0, 0.0, 0.0, 0.0, 0.0, 0.0, 0.0, 0.0, 0.0, 0.0, 0.0, 0.0, 0.0, 0.0, 0.0, 0.0, 0.0, 0.0, 0.0, 0.0, 0.0, 0.0, 0.0, 0.0, 0.0, 0.0, 0.0, 0.0, 0.0, 0.0, 0.0, 0.0, 0.0, 0.0, 0.0, 0.0, 0.0, 0.0, 0.0, 0.0, 0.0, 0.0, 0.0, 0.0, 0.0, 0.0, 0.0, 0.0, 0.0, 0.0, 0.0, 0.0, 0.0, 0.0, 0.0, 0.0, 0.0, 0.0, 0.0, 0.0, 0.0, 0.0, 0.0, 0.0, 0.0, 0.0, 0.0, 0.0, 0.0, 0.0, 0.0, 0.0, 0.0, 0.0, 0.0, 0.0, 0.0, 0.0, 0.0, 0.0, 0.0, 0.0, 0.0, 0.0, 0.0, 0.0, 0.0, 0.0, 0.0, 0.0, 0.0, 0.0, 0.0, 0.0, 0.0, 0.0, 0.0, 0.0, 0.0, 0.0, 0.0, 0.0, 0.0, 0.0, 0.0, 0.0, 0.0, 0.0, 0.0, 0.0, 0.0, 0.0, 0.0, 0.0, 0.0, 0.0, 0.0, 0.0, 0.0, 0.0, 0.0, 0.0, 0.0, 0.0, 0.0, 0.0, 0.0, 0.0, 0.0, 0.0, 0.0, 0.0, 0.0, 0.0, 0.0, 0.0, 0.0, 0.0, 0.0, 0.0, 0.0, 0.0, 0.0, 0.0, 0.0, 0.0, 0.0, 0.0, 0.0, 0.0, 0.0, 0.0, 0.0, 0.0, 0.0, 0.0, 0.0, 0.0, 0.0, 0.0, 0.0, 0.0, 0.0, 0.0, 0.0, 0.0, 0.0, 0.0, 0.0, 0.0, 0.0, 0.0, 0.0, 0.0, 0.0, 0.0, 0.0, 0.0, 0.0, 0.0, 0.0, 0.0, 0.0, 0.0, 0.0, 0.0, 0.0, 0.0, 0.0, 0.0, 0.0, 0.0, 0.0, 0.0, 0.0, 0.0, 0.0, 0.0, 0.0, 0.0, 0.0, 0.0, 0.0, 0.0, 0.0, 0.0, 0.0, 0.0, 0.0, 0.0, 0.0, 0.0, 0.0, 0.0, 0.0, 0.0, 0.0, 0.0, 0.0, 0.0, 0.0, 0.0, 0.0, 0.0, 0.0, 0.0, 0.0, 0.0, 0.0, 0.0, 0.0, 0.0, 0.0, 0.0, 0.0, 0.0, 0.0, 0.0, 0.0, 0.0, 0.0, 0.0, 0.0, 0.0, 0.0, 0.0, 0.0, 0.0, 0.0, 0.0, 0.0, 0.0, 0.0, 0.0, 0.0, 0.0, 0.0, 0.0, 0.0, 0.0, 0.0, 0.0, 0.0, 0.0, 0.0, 0.0, 0.0, 0.0, 0.0, 0.0, 0.0, 0.0, 0.0, 0.0, 0.0, 0.0, 0.0, 0.0, 0.0, 0.0, 0.0, 0.0, 0.0, 0.0, 0.0, 0.0, 0.0, 0.0, 0.0, 0.0, 0.0, 0.0, 0.0, 0.0, 0.0, 0.0, 0.0, 0.0, 0.0, 0.0, 0.0, 0.0, 0.0, 0.0, 0.0, 0.0, 0.0, 0.0, 0.0, 0.0, 0.0, 0.0, 0.0, 0.0, 0.0, 0.0, 0.0, 0.0, 0.0, 0.0, 0.0, 0.0, 0.0, 0.0, 0.0, 0.0, 0.0, 0.0, 0.0, 0.0, 0.0, 0.0, 0.0, 0.0, 0.0, 0.0, 0.0, 0.0, 0.0, 0.0, 0.0, 0.0, 0.0, 0.0, 0.0, 0.0, 0.0, 0.0, 0.0, 0.0, 0.0, 0.0, 0.0, 0.0, 0.0, 0.0, 0.0, 0.0, 0.0, 0.0, 0.0, 0.0, 0.0, 0.0, 0.0, 0.0, 0.0, 0.0, 0.0, 0.0, 0.0, 0.0, 0.0, 0.0, 0.0, 0.0, 0.0, 0.0, 0.0, 0.0, 0.0, 0.0, 0.0, 0.0, 0.0, 0.0, 0.0, 0.0, 0.0, 0.0, 0.0, 0.0, 0.0, 0.0, 0.0, 0.0, 0.0, 0.0, 0.0, 0.0, 0.0, 0.0, 0.0, 0.0, 0.0, 0.0, 0.0, 0.0, 0.0, 0.0, 0.0, 0.0, 0.0, 0.0, 0.0, 0.0, 0.0, 0.0, 0.0, 0.0, 0.0, 0.0, 0.0, 0.0, 0.0, 0.0, 0.0, 0.0, 0.0, 0.0, 0.0, 0.0, 0.0, 0.0, 0.0, 0.0, 0.0, 0.0, 0.0, 0.0, 0.0, 0.0, 0.0, 0.0, 0.0, 0.0, 0.0, 0.0, 0.0, 0.0, 0.0, 0.0, 0.0, 0.0, 0.0, 0.0, 0.0, 0.0, 0.0, 0.0, 0.0, 0.0, 0.0, 0.0, 0.0, 0.0, 0.0, 0.0, 0.0, 0.0, 0.0, 0.0, 0.0, 0.0, 0.0, 0.0, 0.0, 0.0, 0.0, 0.0, 0.0, 0.0, 0.0, 0.0, 0.0, 0.0, 0.0, 0.0, 0.0, 0.0, 0.0, 0.0, 0.0, 0.0, 0.0, 0.0, 0.0, 0.0, 0.0, 0.0, 0.0, 0.0, 0.0, 0.0, 0.0, 0.0, 0.0, 0.0, 0.0, 0.0, 0.0, 0.0, 0.0, 0.0, 0.0, 0.0, 0.0, 0.0, 0.0, 0.0, 0.0, 0.0, 0.0, 0.0, 0.0, 0.0, 0.0, 0.0, 0.0, 0.0, 0.0, 0.0, 0.0, 0.0, 0.0, 0.0, 0.0, 0.0, 0.0, 0.0, 0.0, 0.0, 0.0, 0.0, 0.0, 0.0, 0.0, 0.0, 0.0, 0.0, 0.0, 0.0, 0.0, 0.0, 0.0, 0.0, 0.0, 0.0, 0.0, 0.0, 0.0, 0.0, 0.0, 0.0, 0.0, 0.0, 0.0, 0.0, 0.0, 0.0, 0.0, 0.0, 0.0, 0.0, 0.0, 0.0, 0.0, 0.0, 0.0, 0.0, 0.0, 0.0, 0.0, 0.0, 0.0, 0.0, 0.0, 0.0, 0.0, 0.0, 0.0, 0.0, 0.0, 0.0, 0.0, 0.0, 0.0, 0.0, 0.0, 0.0, 0.0, 0.0, 0.0, 0.0, 0.0, 0.0, 0.0, 0.0, 0.0, 0.0, 0.0, 0.0, 0.0, 0.0, 0.0, 0.0, 0.0, 0.0, 0.0, 0.0, 0.0, 0.0, 0.0, 0.0, 0.0, 0.0, 0.0, 0.0, 0.0, 0.0, 0.0, 0.0, 0.0, 0.0, 0.0, 0.0, 0.0, 0.0, 0.0, 0.0, 0.0, 0.0, 0.0, 0.0, 0.0, 0.0, 0.0, 0.0, 0.0, 0.0, 0.0, 0.0, 0.0, 0.0, 0.0, 0.0, 0.0, 0.0, 0.0, 0.0, 0.0, 0.0, 0.0, 0.0, 0.0, 0.0, 0.0, 0.0, 0.0, 0.0, 0.0, 0.0, 0.0, 0.0, 0.0, 0.0, 0.0, 0.0, 0.0, 0.0, 0.0, 0.0, 0.0, 0.0, 0.0, 0.0, 0.0, 0.0, 0.0, 0.0, 0.0, 0.0, 0.0, 0.0, 0.0, 0.0, 0.0, 0.0, 0.0, 0.0, 0.0, 0.0, 0.0, 0.0, 0.0, 0.0, 0.0, 0.0, 0.0, 0.0, 0.0, 0.0, 0.0, 0.0, 0.0, 0.0, 0.0, 0.0, 0.0, 0.0, 0.0, 0.0, 0.0, 0.0, 0.0, 0.0, 0.0, 0.0, 0.0, 0.0, 0.0, 0.0, 0.0, 0.0, 0.0, 0.0, 0.0, 0.0, 0.0, 0.0, 0.0, 0.0, 0.0, 0.0, 0.0, 0.0, 0.0, 0.0, 0.0, 0.0, 0.0, 0.0, 0.0, 0.0, 0.0, 0.0, 0.0, 0.0, 0.0, 0.0, 0.0, 0.0, 0.0, 0.0, 0.0, 0.0, 0.0, 0.0, 0.0, 0.0, 0.0, 0.0, 0.0, 0.0, 0.0, 0.0, 0.0, 0.0, 0.0, 0.0, 0.0, 0.0, 0.0, 0.0, 0.0, 0.0, 0.0, 0.0, 0.0, 0.0, 0.0, 0.0, 0.0, 0.0, 0.0, 0.0, 0.0, 0.0, 0.0, 0.0, 0.0, 0.0, 0.0, 0.0, 0.0, 0.0, 0.0, 0.0, 0.0, 0.0, 0.0, 0.0, 0.0, 0.0, 0.0, 0.0, 0.0, 0.0, 0.0, 0.0, 0.0, 0.0, 0.0, 0.0, 0.0, 0.0, 0.0, 0.0, 0.0, 0.0, 0.0, 0.0, 0.0, 0.0, 0.0, 0.0, 0.0, 0.0, 0.0, 0.0, 0.0, 0.0, 0.0, 0.0, 0.0, 0.0, 0.0, 0.0, 0.0, 0.0, 0.0, 0.0, 0.0, 0.0, 0.0, 0.0, 0.0, 0.0, 0.0, 0.0, 0.0, 0.0, 0.0, 0.0, 0.0, 0.0, 0.0, 0.0, 0.0, 0.0, 0.0, 0.0, 0.0, 0.0, 0.0, 0.0, 0.0, 0.0, 0.0, 0.0, 0.0, 0.0, 0.0, 0.0, 0.0, 0.0, 0.0, 0.0, 0.0, 0.0, 0.0, 0.0, 0.0, 0.0, 0.0, 0.0, 0.0, 0.0, 0.0, 0.0, 0.0, 0.0, 0.0, 0.0, 0.0, 0.0, 0.0, 0.0, 0.0, 0.0, 0.0, 0.0, 0.0, 0.0, 0.0, 0.0, 0.0, 0.0, 0.0, 0.0, 0.0, 0.0, 0.0, 0.0, 0.0, 0.0, 0.0, 0.0, 0.0, 0.0, 0.0, 0.0, 0.0, 0.0, 0.0, 0.0, 0.0, 0.0, 0.0, 0.0, 0.0, 0.0, 0.0, 0.0, 0.0, 0.0, 0.0, 0.0, 0.0, 0.0, 0.0, 0.0, 0.0, 0.0, 0.0, 0.0, 0.0, 0.0, 0.0, 0.0, 0.0, 0.0, 0.0, 0.0, 0.0, 0.0, 0.0, 0.0, 0.0, 0.0, 0.0, 0.0, 0.0, 0.0, 0.0, 0.0, 0.0, 0.0, 0.0, 0.0, 0.0, 0.0, 0.0, 0.0, 0.0, 0.0, 0.0, 0.0, 0.0, 0.0, 0.0, 0.0, 0.0, 0.0, 0.0, 0.0, 0.0, 0.0, 0.0, 0.0, 0.0, 0.0, 0.0, 0.0, 0.0, 0.0, 0.0, 0.0, 0.0, 0.0, 0.0, 0.0, 0.0, 0.0, 0.0, 0.0, 0.0, 0.0, 0.0, 0.0, 0.0, 0.0, 0.0, 0.0, 0.0, 0.0, 0.0, 0.0, 0.0, 0.0, 0.0, 0.0, 0.0, 0.0, 0.0, 0.0, 0.0, 0.0, 0.0, 0.0, 0.0, 0.0, 0.0, 0.0, 0.0, 0.0, 0.0, 0.0, 0.0, 0.0, 0.0, 0.0, 0.0, 0.0, 0.0, 0.0, 0.0, 0.0, 0.0, 0.0, 0.0, 0.0, 0.0, 0.0, 0.0, 0.0, 0.0, 0.0, 0.0, 0.0, 0.0, 0.0, 0.0, 0.0, 0.0, 0.0, 0.0, 0.0, 0.0, 0.0, 0.0, 0.0, 0.0, 0.0, 0.0, 0.0, 0.0, 0.0, 0.0, 0.0, 0.0, 0.0, 0.0, 0.0, 0.0, 0.0, 0.0, 0.0, 0.0, 0.0, 0.0, 0.0, 0.0, 0.0, 0.0, 0.0, 0.0, 0.0, 0.0, 0.0, 0.0, 0.0, 0.0, 0.0, 0.0, 0.0, 0.0, 0.0, 0.0, 0.0, 0.0, 0.0, 0.0, 0.0, 0.0, 0.0, 0.0, 0.0, 0.0, 0.0, 0.0, 0.0, 0.0, 0.0, 0.0, 0.0, 0.0, 0.0, 0.0, 0.0, 0.0, 0.0, 0.0, 0.0, 0.0, 0.0, 0.0, 0.0, 0.0, 0.0, 0.0, 0.0, 0.0, 0.0, 0.0, 0.0, 0.0, 0.0, 0.0, 0.0, 0.0, 0.0, 0.0, 0.0, 0.0, 0.0, 0.0, 0.0, 0.0, 0.0, 0.0, 0.0, 0.0, 0.0, 0.0, 0.0, 0.0, 0.0, 0.0, 0.0, 0.0, 0.0, 0.0, 0.0, 0.0, 0.0, 0.0, 0.0, 0.0, 0.0, 0.0, 0.0, 0.0, 0.0, 0.0, 0.0, 0.0, 0.0, 0.0, 0.0, 0.0, 0.0, 0.0, 0.0, 0.0, 0.0, 0.0, 0.0, 0.0, 0.0, 0.0, 0.0])
me_circle_002.materials.append(mat_wodanic)
me_circle_002.use_remesh_preserve_volume = False
me_circle_002.use_remesh_preserve_attributes = False
me_circle_002.use_mirror_vertex_groups = False
me_circle_002.update()
me_cube = bpy.data.meshes.new('Cube')
me_cube.from_pydata([(-0.2, -0.1931, -0.5589), (-0.2, -0.1931, 0.5411), (-0.2, 0.2069, -0.5589), (-0.2, 0.2069, 0.5411), (0.2, -0.1931, -0.5589), (0.2, -0.1931, 0.5411), (0.2, 0.2069, -0.5589), (0.2, 0.2069, 0.5411), (9.659e-08, -0.3381, 0.2961), (9.659e-08, -0.1881, 0.2961), (0.01722, -0.3381, 0.2995), (0.01722, -0.1881, 0.2995), (0.03182, -0.3381, 0.3092), (0.03182, -0.1881, 0.3092), (0.04157, -0.3381, 0.3238), (0.04157, -0.1881, 0.3238), (0.045, -0.3381, 0.3411), (0.045, -0.1881, 0.3411), (0.04157, -0.3381, 0.3583), (0.04157, -0.1881, 0.3583), (0.03182, -0.3381, 0.3729), (0.03182, -0.1881, 0.3729), (0.01722, -0.3381, 0.3826), (0.01722, -0.1881, 0.3826), (1.034e-07, -0.3381, 0.3861), (1.034e-07, -0.1881, 0.3861), (-0.01722, -0.3381, 0.3826), (-0.01722, -0.1881, 0.3826), (-0.03182, -0.3381, 0.3729), (-0.03182, -0.1881, 0.3729), (-0.04157, -0.3381, 0.3583), (-0.04157, -0.1881, 0.3583), (-0.045, -0.3381, 0.3411), (-0.045, -0.1881, 0.3411), (-0.04157, -0.3381, 0.3238), (-0.04157, -0.1881, 0.3238), (-0.03182, -0.3381, 0.3092), (-0.03182, -0.1881, 0.3092), (-0.01722, -0.3381, 0.2995), (-0.01722, -0.1881, 0.2995)], [], [(0, 1, 3, 2), (2, 3, 7, 6), (6, 7, 5, 4), (4, 5, 1, 0), (2, 6, 4, 0), (7, 3, 1, 5), (8, 9, 11, 10), (10, 11, 13, 12), (12, 13, 15, 14), (14, 15, 17, 16), (16, 17, 19, 18), (18, 19, 21, 20), (20, 21, 23, 22), (22, 23, 25, 24), (24, 25, 27, 26), (26, 27, 29, 28), (28, 29, 31, 30), (30, 31, 33, 32), (32, 33, 35, 34), (34, 35, 37, 36), (11, 9, 39, 37, 35, 33, 31, 29, 27, 25, 23, 21, 19, 17, 15, 13), (36, 37, 39, 38), (38, 39, 9, 8), (8, 10, 12, 14, 16, 18, 20, 22, 24, 26, 28, 30, 32, 34, 36, 38)])
_uv = me_cube.uv_layers.new(name='UVMap')
_uv.uv.foreach_set('vector', [0.375, 0.0, 0.625, 0.0, 0.625, 0.25, 0.375, 0.25, 0.375, 0.25, 0.625, 0.25, 0.625, 0.5, 0.375, 0.5, 0.375, 0.5, 0.625, 0.5, 0.625, 0.75, 0.375, 0.75, 0.375, 0.75, 0.625, 0.75, 0.625, 1.0, 0.375, 1.0, 0.125, 0.5, 0.375, 0.5, 0.375, 0.75, 0.125, 0.75, 0.625, 0.5, 0.875, 0.5, 0.875, 0.75, 0.625, 0.75, 1.0, 0.5, 1.0, 1.0, 0.9375, 1.0, 0.9375, 0.5, 0.9375, 0.5, 0.9375, 1.0, 0.875, 1.0, 0.875, 0.5, 0.875, 0.5, 0.875, 1.0, 0.8125, 1.0, 0.8125, 0.5, 0.8125, 0.5, 0.8125, 1.0, 0.75, 1.0, 0.75, 0.5, 0.75, 0.5, 0.75, 1.0, 0.6875, 1.0, 0.6875, 0.5, 0.6875, 0.5, 0.6875, 1.0, 0.625, 1.0, 0.625, 0.5, 0.625, 0.5, 0.625, 1.0, 0.5625, 1.0, 0.5625, 0.5, 0.5625, 0.5, 0.5625, 1.0, 0.5, 1.0, 0.5, 0.5, 0.5, 0.5, 0.5, 1.0, 0.4375, 1.0, 0.4375, 0.5, 0.4375, 0.5, 0.4375, 1.0, 0.375, 1.0, 0.375, 0.5, 0.375, 0.5, 0.375, 1.0, 0.3125, 1.0, 0.3125, 0.5, 0.3125, 0.5, 0.3125, 1.0, 0.25, 1.0, 0.25, 0.5, 0.25, 0.5, 0.25, 1.0, 0.1875, 1.0, 0.1875, 0.5, 0.1875, 0.5, 0.1875, 1.0, 0.125, 1.0, 0.125, 0.5, 0.3418, 0.4717, 0.25, 0.49, 0.1582, 0.4717, 0.08029, 0.4197, 0.02827, 0.3418, 0.01, 0.25, 0.02827, 0.1582, 0.08029, 0.08029, 0.1582, 0.02827, 0.25, 0.01, 0.3418, 0.02827, 0.4197, 0.08029, 0.4717, 0.1582, 0.49, 0.25, 0.4717, 0.3418, 0.4197, 0.4197, 0.125, 0.5, 0.125, 1.0, 0.0625, 1.0, 0.0625, 0.5, 0.0625, 0.5, 0.0625, 1.0, 0.0, 1.0, 0.0, 0.5, 0.75, 0.49, 0.8418, 0.4717, 0.9197, 0.4197, 0.9717, 0.3418, 0.99, 0.25, 0.9717, 0.1582, 0.9197, 0.08029, 0.8418, 0.02827, 0.75, 0.01, 0.6582, 0.02827, 0.5803, 0.08029, 0.5283, 0.1582, 0.51, 0.25, 0.5283, 0.3418, 0.5803, 0.4197, 0.6582, 0.4717])
me_cube.materials.append(mat_wodanic)
me_cube.use_remesh_preserve_volume = False
me_cube.use_remesh_preserve_attributes = False
me_cube.use_mirror_vertex_groups = False
me_cube.update()

# ---- objects
ob_wodanicwalls = bpy.data.objects.new('WodanicWalls', me_cube_001)
ob_wodanic = bpy.data.objects.new('Wodanic', me_cube_002)
ob_wodanicback = bpy.data.objects.new('WodanicBack', me_cube_004)
ob_wodanicceiling = bpy.data.objects.new('WodanicCeiling', me_plane)
ob_wodanicglass = bpy.data.objects.new('WodanicGlass', me_cube_005)
ob_wodanicchimneys = bpy.data.objects.new('WodanicChimneys', me_cylinder)
ob_wodanicfence = bpy.data.objects.new('WodanicFence', me_cube_006)
ob_wodanichelmwheel = bpy.data.objects.new('WodanicHelmWheel', me_circle_002)
ob_wodanichelmsupport = bpy.data.objects.new('WodanicHelmSupport', me_cube)
ob_wodanicbackchimneysmoke = bpy.data.objects.new('WodanicBackChimneySmoke', None)
ob_wodanicfrontchimneysmoke = bpy.data.objects.new('WodanicFrontChimneySmoke', None)

# ---- transforms, parenting, visibility, modifiers, constraints
ob_wodanicwalls.parent = ob_wodanic
ob_wodanicwalls.location = (0.0, 0.0, 0.0)
ob_wodanicwalls.lineart.crease_threshold = 0.0
_m = ob_wodanicwalls.modifiers.new('Mirror', 'MIRROR')
_m.use_clip = True
ob_wodanic.location = (0.0, 0.0, 0.0)
ob_wodanic.lineart.crease_threshold = 0.0
_m = ob_wodanic.modifiers.new('Mirror', 'MIRROR')
_m.use_clip = True
_m = ob_wodanic.modifiers.new('EdgeSplit', 'EDGE_SPLIT')
_m.split_angle = 1.047
ob_wodanicback.parent = ob_wodanic
ob_wodanicback.location = (0.0, 0.0, 0.0)
ob_wodanicback.lineart.crease_threshold = 0.0
_m = ob_wodanicback.modifiers.new('Mirror', 'MIRROR')
_m.use_clip = True
ob_wodanicceiling.parent = ob_wodanic
ob_wodanicceiling.location = (0.0, 0.0, 0.0)
ob_wodanicceiling.lineart.crease_threshold = 0.0
_m = ob_wodanicceiling.modifiers.new('Mirror', 'MIRROR')
_m.use_clip = True
ob_wodanicglass.parent = ob_wodanic
ob_wodanicglass.location = (0.0, 0.0, 0.0)
ob_wodanicglass.lineart.crease_threshold = 0.0
_m = ob_wodanicglass.modifiers.new('Mirror', 'MIRROR')
_m.use_clip = True
ob_wodanicchimneys.parent = ob_wodanic
ob_wodanicchimneys.location = (0.0, 0.0, 0.0)
ob_wodanicchimneys.lineart.crease_threshold = 0.0
_m = ob_wodanicchimneys.modifiers.new('EdgeSplit', 'EDGE_SPLIT')
_m.split_angle = 1.047
ob_wodanicfence.parent = ob_wodanic
ob_wodanicfence.location = (0.0, 0.0, 0.0)
ob_wodanicfence.lineart.crease_threshold = 0.0
_m = ob_wodanicfence.modifiers.new('Mirror', 'MIRROR')
_m.use_clip = True
_m = ob_wodanicfence.modifiers.new('EdgeSplit', 'EDGE_SPLIT')
_m.split_angle = 1.047
ob_wodanichelmwheel.parent = ob_wodanic
ob_wodanichelmwheel.location = (0.0, 0.0, 3.9)
ob_wodanichelmwheel.scale = (0.5, 0.5, 0.5)
ob_wodanichelmwheel.lineart.crease_threshold = 0.0
_m = ob_wodanichelmwheel.modifiers.new('Mirror', 'MIRROR')
_m.use_axis = (True, False, True)
_m.use_clip = True
ob_wodanichelmsupport.parent = ob_wodanic
ob_wodanichelmsupport.location = (2.529e-09, 0.2931, 3.559)
ob_wodanichelmsupport.lineart.crease_threshold = 0.0
ob_wodanicbackchimneysmoke.parent = ob_wodanic
ob_wodanicbackchimneysmoke.location = (0.0, -17.0, 15.0)
ob_wodanicbackchimneysmoke.lineart.crease_threshold = 0.0
ob_wodanicfrontchimneysmoke.parent = ob_wodanic
ob_wodanicfrontchimneysmoke.location = (0.0, -11.0, 15.0)
ob_wodanicfrontchimneysmoke.lineart.crease_threshold = 0.0

# ---- collection membership
col_collection.objects.link(ob_wodanicwalls)
col_collection.objects.link(ob_wodanic)
col_collection.objects.link(ob_wodanicback)
col_collection.objects.link(ob_wodanicceiling)
col_collection.objects.link(ob_wodanicglass)
col_collection.objects.link(ob_wodanicchimneys)
col_collection.objects.link(ob_wodanicfence)
col_collection.objects.link(ob_wodanichelmwheel)
col_collection.objects.link(ob_wodanichelmsupport)
col_collection.objects.link(ob_wodanicbackchimneysmoke)
col_collection.objects.link(ob_wodanicfrontchimneysmoke)

# ---- scene / render settings (as saved in the file)
scene.frame_start = 1; scene.frame_end = 250; scene.frame_set(1)
scene.render.engine = 'BLENDER_EEVEE_NEXT'
scene.cycles.use_denoising = False
scene.cycles.samples = 128
scene.cycles.sampling_pattern = 'TABULATED_SOBOL'
scene.cycles.use_adaptive_sampling = False
scene.cycles.use_light_tree = False
scene.view_settings.view_transform = 'Filmic'
bpy.context.view_layer.update()

# ---- added for rendering (the .blend has no active camera and no usable light): camera, sun
cam_auto = bpy.data.cameras.new('AutoCamera')
cam_auto.lens = 50.0
cam_auto.sensor_width = 36.0
cam_auto.clip_end = 1000.0
ob_auto_camera = bpy.data.objects.new('AutoCamera', cam_auto)
scene.collection.objects.link(ob_auto_camera)
ob_auto_camera.location = (44.7553, -59.2064, 41.9543)
ob_auto_camera.rotation_euler = (1.09748, -7.21219e-08, 0.694738)
scene.camera = ob_auto_camera
light_auto_sun = bpy.data.lights.new('AutoSun', 'SUN')
light_auto_sun.energy = 3.0
light_auto_sun.angle = 0.0523599
ob_auto_sun = bpy.data.objects.new('AutoSun', light_auto_sun)
scene.collection.objects.link(ob_auto_sun)
ob_auto_sun.rotation_euler = (0.872665, 0.174533, 0.523599)
bpy.context.view_layer.update()
